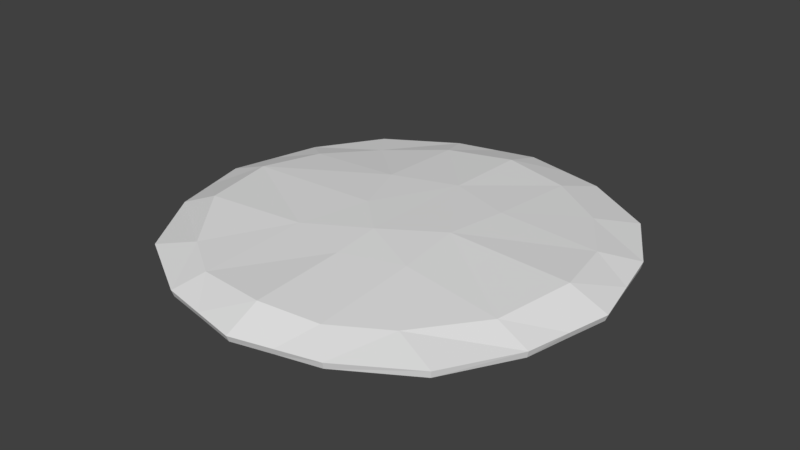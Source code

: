# Source: The_beets.blend  (saved by Blender 2.79.0; exported with 4.5.12 LTS)
import bpy
from mathutils import Matrix  # noqa: F401  (used for matrix-valued properties, if any)

bpy.ops.wm.read_factory_settings(use_empty=True)
scene = bpy.context.scene
scene.name = 'Scene'

# ---- collections
col_collection_1 = bpy.data.collections.new('Collection 1'); scene.collection.children.link(col_collection_1)

# ---- world
world_world = bpy.data.worlds.new('World'); scene.world = world_world
world_world.color = (0.05088, 0.05088, 0.05088)
world_world.use_sun_shadow = False
world_world.sun_shadow_jitter_overblur = 0.0
world_world.cycles.sampling_method = 'MANUAL'

# ---- meshes
me_plane_001 = bpy.data.meshes.new('Plane.001')
me_plane_001.from_pydata([(4.753, -4.632, -0.02685), (-4.714, 4.836, -0.02685), (4.769, 4.766, -0.02685), (6.556, -0.04317, -0.02685), (-0.1019, 6.717, -0.02685), (0.03941, -1.14, 0.6045), (5.91, 2.855, -0.02685), (-0.04173, 5.361, 0.3624), (5.965, -2.583, -0.02685), (2.552, 6.118, -0.02685), (5.406, 0.004258, 0.4219), (3.83, 3.76, 0.2279), (3.419, -4.152, 0.2577), (-2.59, 6.122, -0.02685), (-3.894, 3.73, 0.1634), (6.261, -1.313, -0.02685), (4.9, -2.33, 0.2988), (6.233, 1.406, -0.02685), (-0.0001984, 2.643, 0.482), (4.969, 2.051, 0.2908), (-1.346, 6.419, -0.02685), (-1.216, 0.04273, 0.5764), (-2.123, 4.925, 0.2613), (-1.975, 1.958, 0.4916), (1.225, 6.417, -0.02685), (1.717, 0.006791, 0.5789), (2.04, 4.945, 0.2604), (1.891, -2.029, 0.5054), (1.965, 1.969, 0.4917), (4.72, -4.603, -0.2302), (-4.695, 4.815, -0.2329), (4.742, 4.74, -0.2314), (6.481, -0.04252, -0.2206), (-0.1013, 6.66, -0.2268), (0.03983, -1.135, 0.3965), (5.865, 2.832, -0.2287), (-0.04177, 5.327, 0.1572), (5.913, -2.56, -0.2269), (2.534, 6.078, -0.2301), (5.362, 0.00349, 0.2186), (3.807, 3.737, 0.02246), (3.395, -4.124, 0.053), (-2.571, 6.084, -0.2305), (-3.873, 3.707, -0.04218), (6.194, -1.293, -0.223), (4.863, -2.306, 0.09547), (6.169, 1.386, -0.2236), (-0.0001984, 2.632, 0.2743), (4.935, 2.031, 0.08654), (-1.33, 6.369, -0.2281), (-1.212, 0.04025, 0.3685), (-2.103, 4.896, 0.05629), (-1.966, 1.946, 0.2841), (1.21, 6.366, -0.2279), (1.711, 0.004975, 0.3711), (2.024, 4.916, 0.05522), (1.882, -2.018, 0.2979), (1.957, 1.957, 0.2842)], [], [(11, 2, 9), (7, 20, 22), (10, 17, 19), (12, 0, 8), (18, 22, 23), (16, 8, 15), (27, 12, 16), (25, 19, 28), (26, 9, 24), (25, 16, 10), (10, 15, 3), (28, 11, 26), (21, 18, 23), (19, 6, 11), (22, 13, 14), (18, 26, 7), (5, 27, 25), (7, 24, 4), (18, 25, 28), (11, 6, 2), (7, 4, 20), (10, 3, 17), (18, 7, 22), (16, 12, 8), (25, 10, 19), (26, 11, 9), (14, 13, 1), (25, 27, 16), (10, 16, 15), (28, 19, 11), (21, 5, 18), (19, 17, 6), (23, 22, 14), (22, 20, 13), (18, 28, 26), (7, 26, 24), (18, 5, 25), (40, 38, 31), (36, 51, 49), (39, 48, 46), (41, 37, 29), (47, 52, 51), (45, 44, 37), (56, 45, 41), (54, 57, 48), (55, 53, 38), (54, 39, 45), (39, 32, 44), (57, 55, 40), (50, 52, 47), (48, 40, 35), (51, 43, 42), (47, 36, 55), (34, 54, 56), (36, 33, 53), (47, 57, 54), (40, 31, 35), (36, 49, 33), (39, 46, 32), (47, 51, 36), (45, 37, 41), (54, 48, 39), (55, 38, 40), (43, 30, 42), (54, 45, 56), (39, 44, 45), (57, 40, 48), (50, 47, 34), (48, 35, 46), (52, 43, 51), (51, 42, 49), (47, 55, 57), (36, 53, 55), (47, 54, 34), (2, 6, 35, 31), (1, 13, 42, 30), (3, 15, 44, 32), (4, 24, 53, 33), (6, 17, 46, 35), (8, 0, 29, 37), (9, 2, 31, 38), (13, 20, 49, 42), (15, 8, 37, 44), (17, 3, 32, 46), (20, 4, 33, 49), (24, 9, 38, 53)])
_uv = me_plane_001.uv_layers.new(name='UVMap')
_uv.uv.foreach_set('vector', [0.7041, 0.1408, 0.763, 0.0506, 0.9052, 0.1913, 0.893, 0.4004, 0.9999, 0.478, 0.8996, 0.5629, 0.3959, 0.09554, 0.4842, 0.001811, 0.5555, 0.08822, 0.1231, 0.3175, 0.06055, 0.2259, 0.1905, 0.09709, 0.6907, 0.4468, 0.8996, 0.5629, 0.6758, 0.6058, 0.2319, 0.1744, 0.1905, 0.09709, 0.2798, 0.05036, 0.3097, 0.3922, 0.1231, 0.3175, 0.2319, 0.1744, 0.4637, 0.3678, 0.5555, 0.08822, 0.6046, 0.3134, 0.8251, 0.2528, 0.9052, 0.1913, 0.9525, 0.285, 0.4637, 0.3678, 0.2319, 0.1744, 0.3959, 0.09554, 0.3959, 0.09554, 0.2798, 0.05036, 0.3697, 0.005109, 0.6046, 0.3134, 0.7041, 0.1408, 0.8251, 0.2528, 0.52, 0.5843, 0.6907, 0.4468, 0.6758, 0.6058, 0.5555, 0.08822, 0.5989, 9.982e-05, 0.7041, 0.1408, 0.8996, 0.5629, 0.9998, 0.5767, 0.8438, 0.7173, 0.6907, 0.4468, 0.8251, 0.2528, 0.893, 0.4004, 0.4096, 0.5129, 0.3097, 0.3922, 0.4637, 0.3678, 0.893, 0.4004, 0.9525, 0.285, 0.999, 0.3792, 0.6907, 0.4468, 0.4637, 0.3678, 0.6046, 0.3134, 0.7041, 0.1408, 0.5989, 9.982e-05, 0.763, 0.0506, 0.893, 0.4004, 0.999, 0.3792, 0.9999, 0.478, 0.3959, 0.09554, 0.3697, 0.005109, 0.4842, 0.001811, 0.6907, 0.4468, 0.893, 0.4004, 0.8996, 0.5629, 0.2319, 0.1744, 0.1231, 0.3175, 0.1905, 0.09709, 0.4637, 0.3678, 0.3959, 0.09554, 0.5555, 0.08822, 0.8251, 0.2528, 0.7041, 0.1408, 0.9052, 0.1913, 0.8438, 0.7173, 0.9998, 0.5767, 0.9423, 0.759, 0.4637, 0.3678, 0.3097, 0.3922, 0.2319, 0.1744, 0.3959, 0.09554, 0.2319, 0.1744, 0.2798, 0.05036, 0.6046, 0.3134, 0.5555, 0.08822, 0.7041, 0.1408, 0.52, 0.5843, 0.4096, 0.5129, 0.6907, 0.4468, 0.5555, 0.08822, 0.4842, 0.001811, 0.5989, 9.982e-05, 0.6758, 0.6058, 0.8996, 0.5629, 0.8438, 0.7173, 0.8996, 0.5629, 0.9999, 0.478, 0.9998, 0.5767, 0.6907, 0.4468, 0.6046, 0.3134, 0.8251, 0.2528, 0.893, 0.4004, 0.8251, 0.2528, 0.9525, 0.285, 0.6907, 0.4468, 0.4096, 0.5129, 0.4637, 0.3678, 0.7041, 0.1408, 0.9052, 0.1913, 0.763, 0.0506, 0.893, 0.4004, 0.8996, 0.5629, 0.9999, 0.478, 0.3959, 0.09554, 0.5555, 0.08822, 0.4842, 0.001811, 0.1231, 0.3175, 0.1905, 0.09709, 0.06055, 0.2259, 0.6907, 0.4468, 0.6758, 0.6058, 0.8996, 0.5629, 0.2319, 0.1744, 0.2798, 0.05036, 0.1905, 0.09709, 0.3097, 0.3922, 0.2319, 0.1744, 0.1231, 0.3175, 0.4637, 0.3678, 0.6046, 0.3134, 0.5555, 0.08822, 0.8251, 0.2528, 0.9525, 0.285, 0.9052, 0.1913, 0.4637, 0.3678, 0.3959, 0.09554, 0.2319, 0.1744, 0.3959, 0.09554, 0.3697, 0.005109, 0.2798, 0.05036, 0.6046, 0.3134, 0.8251, 0.2528, 0.7041, 0.1408, 0.52, 0.5843, 0.6758, 0.6058, 0.6907, 0.4468, 0.5555, 0.08822, 0.7041, 0.1408, 0.5989, 9.982e-05, 0.8996, 0.5629, 0.8438, 0.7173, 0.9998, 0.5767, 0.6907, 0.4468, 0.893, 0.4004, 0.8251, 0.2528, 0.4096, 0.5129, 0.4637, 0.3678, 0.3097, 0.3922, 0.893, 0.4004, 0.999, 0.3792, 0.9525, 0.285, 0.6907, 0.4468, 0.6046, 0.3134, 0.4637, 0.3678, 0.7041, 0.1408, 0.763, 0.0506, 0.5989, 9.982e-05, 0.893, 0.4004, 0.9999, 0.478, 0.999, 0.3792, 0.3959, 0.09554, 0.4842, 0.001811, 0.3697, 0.005109, 0.6907, 0.4468, 0.8996, 0.5629, 0.893, 0.4004, 0.2319, 0.1744, 0.1905, 0.09709, 0.1231, 0.3175, 0.4637, 0.3678, 0.5555, 0.08822, 0.3959, 0.09554, 0.8251, 0.2528, 0.9052, 0.1913, 0.7041, 0.1408, 0.8438, 0.7173, 0.9423, 0.759, 0.9998, 0.5767, 0.4637, 0.3678, 0.2319, 0.1744, 0.3097, 0.3922, 0.3959, 0.09554, 0.2798, 0.05036, 0.2319, 0.1744, 0.6046, 0.3134, 0.7041, 0.1408, 0.5555, 0.08822, 0.52, 0.5843, 0.6907, 0.4468, 0.4096, 0.5129, 0.5555, 0.08822, 0.5989, 9.982e-05, 0.4842, 0.001811, 0.6758, 0.6058, 0.8438, 0.7173, 0.8996, 0.5629, 0.8996, 0.5629, 0.9998, 0.5767, 0.9999, 0.478, 0.6907, 0.4468, 0.8251, 0.2528, 0.6046, 0.3134, 0.893, 0.4004, 0.9525, 0.285, 0.8251, 0.2528, 0.6907, 0.4468, 0.4637, 0.3678, 0.4096, 0.5129, 0.763, 0.0506, 0.5989, 9.982e-05, 0.5989, 9.982e-05, 0.763, 0.0506, 0.9423, 0.759, 0.9998, 0.5767, 0.9998, 0.5767, 0.9423, 0.759, 0.3697, 0.005109, 0.2798, 0.05036, 0.2798, 0.05036, 0.3697, 0.005109, 0.999, 0.3792, 0.9525, 0.285, 0.9525, 0.285, 0.999, 0.3792, 0.5989, 9.982e-05, 0.4842, 0.001811, 0.4842, 0.001811, 0.5989, 9.982e-05, 0.1905, 0.09709, 0.06055, 0.2259, 0.06055, 0.2259, 0.1905, 0.09709, 0.9052, 0.1913, 0.763, 0.0506, 0.763, 0.0506, 0.9052, 0.1913, 0.9998, 0.5767, 0.9999, 0.478, 0.9999, 0.478, 0.9998, 0.5767, 0.2798, 0.05036, 0.1905, 0.09709, 0.1905, 0.09709, 0.2798, 0.05036, 0.4842, 0.001811, 0.3697, 0.005109, 0.3697, 0.005109, 0.4842, 0.001811, 0.9999, 0.478, 0.999, 0.3792, 0.999, 0.3792, 0.9999, 0.478, 0.9525, 0.285, 0.9052, 0.1913, 0.9052, 0.1913, 0.9525, 0.285])
me_plane_001.use_remesh_preserve_volume = False
me_plane_001.use_remesh_preserve_attributes = False
me_plane_001.use_mirror_vertex_groups = False
me_plane_001.update()
me_plane = bpy.data.meshes.new('Plane')
me_plane.from_pydata([(-4.698, -4.701, -0.02685), (4.753, -4.632, -0.02685), (-4.714, 4.836, -0.02685), (-6.703, 0.08758, -0.02685), (0.03941, -1.14, 0.6045), (0.176, -6.564, -0.02685), (-5.984, 2.864, -0.02685), (-6.086, -2.475, -0.02685), (0.126, -5.486, 0.4184), (2.665, -5.93, -0.02685), (3.419, -4.152, 0.2577), (-5.439, 0.07766, 0.416), (-2.448, -6.018, -0.02685), (-3.894, 3.73, 0.1634), (-3.445, -4.268, 0.3007), (0.08032, -2.618, 0.5073), (-6.395, -1.194, -0.02685), (-4.948, -2.297, 0.4558), (-6.344, 1.476, -0.02685), (-4.999, 2.062, 0.289), (-1.136, -6.291, -0.02685), (-1.216, 0.04273, 0.5764), (-2.053, -5.189, 0.2941), (-1.857, -2.031, 0.5038), (-1.975, 1.958, 0.4916), (1.421, -6.247, -0.02685), (1.875, -5.142, 0.2949), (1.891, -2.029, 0.5054), (-4.658, -4.665, -0.2277), (4.72, -4.603, -0.2302), (-4.695, 4.815, -0.2329), (-6.634, 0.08701, -0.2231), (0.03983, -1.135, 0.3965), (0.174, -6.485, -0.2191), (-5.944, 2.841, -0.2296), (-6.015, -2.442, -0.2196), (0.1241, -5.441, 0.2154), (2.639, -5.877, -0.2263), (3.395, -4.124, 0.053), (-5.397, 0.07302, 0.2124), (-2.422, -5.956, -0.2235), (-3.873, 3.707, -0.04218), (-3.421, -4.234, 0.09706), (0.08006, -2.606, 0.2997), (-6.321, -1.179, -0.2209), (-4.906, -2.269, 0.2542), (-6.284, 1.456, -0.2252), (-4.968, 2.038, 0.08487), (-1.117, -6.217, -0.2202), (-1.212, 0.04025, 0.3685), (-2.033, -5.147, 0.0913), (-1.852, -2.022, 0.2961), (-1.966, 1.946, 0.2841), (1.399, -6.177, -0.2217), (1.855, -5.104, 0.09148), (1.882, -2.018, 0.2979)], [], [(23, 4, 21), (20, 8, 22), (26, 9, 10), (0, 14, 7), (19, 6, 18), (13, 2, 6), (16, 11, 3), (7, 17, 16), (22, 15, 23), (11, 18, 3), (11, 24, 19), (14, 23, 17), (12, 22, 14), (24, 13, 19), (23, 11, 17), (8, 25, 26), (15, 26, 27), (23, 15, 4), (10, 9, 1), (20, 5, 8), (27, 26, 10), (26, 25, 9), (0, 12, 14), (19, 13, 6), (16, 17, 11), (7, 14, 17), (22, 8, 15), (11, 19, 18), (11, 21, 24), (14, 22, 23), (12, 20, 22), (23, 21, 11), (4, 15, 27), (8, 5, 25), (15, 8, 26), (51, 49, 32), (48, 50, 36), (54, 38, 37), (28, 35, 42), (47, 46, 34), (41, 34, 30), (44, 31, 39), (35, 44, 45), (50, 51, 43), (39, 31, 46), (39, 47, 52), (42, 45, 51), (40, 42, 50), (52, 47, 41), (51, 45, 39), (36, 54, 53), (43, 55, 54), (51, 32, 43), (38, 29, 37), (48, 36, 33), (55, 38, 54), (54, 37, 53), (28, 42, 40), (47, 34, 41), (44, 39, 45), (35, 45, 42), (50, 43, 36), (39, 46, 47), (39, 52, 49), (42, 51, 50), (40, 50, 48), (51, 39, 49), (32, 55, 43), (36, 53, 33), (43, 54, 36), (0, 7, 35, 28), (1, 9, 37, 29), (3, 18, 46, 31), (5, 20, 48, 33), (6, 2, 30, 34), (7, 16, 44, 35), (9, 25, 53, 37), (12, 0, 28, 40), (16, 3, 31, 44), (18, 6, 34, 46), (20, 12, 40, 48), (25, 5, 33, 53)])
_uv = me_plane.uv_layers.new(name='UVMap')
_uv.uv.foreach_set('vector', [0.3782, 0.6695, 0.4096, 0.5129, 0.52, 0.5843, 0.04419, 0.6972, 0.08713, 0.5864, 0.1475, 0.7425, 0.07855, 0.4508, 0.00165, 0.4056, 0.1231, 0.3175, 0.2299, 0.9323, 0.2412, 0.8289, 0.4194, 0.9956, 0.7382, 0.8291, 0.8181, 0.89, 0.7211, 0.9431, 0.8438, 0.7173, 0.9423, 0.759, 0.8181, 0.89, 0.5214, 0.9966, 0.5981, 0.8957, 0.6234, 0.9951, 0.4194, 0.9956, 0.4148, 0.9009, 0.5214, 0.9966, 0.1475, 0.7425, 0.2994, 0.537, 0.3782, 0.6695, 0.5981, 0.8957, 0.7211, 0.9431, 0.6234, 0.9951, 0.5981, 0.8957, 0.6758, 0.6058, 0.7382, 0.8291, 0.2412, 0.8289, 0.3782, 0.6695, 0.4148, 0.9009, 0.08994, 0.7899, 0.1475, 0.7425, 0.2412, 0.8289, 0.6758, 0.6058, 0.8438, 0.7173, 0.7382, 0.8291, 0.3782, 0.6695, 0.5981, 0.8957, 0.4148, 0.9009, 0.08713, 0.5864, 0.0001005, 0.5048, 0.07855, 0.4508, 0.2994, 0.537, 0.07855, 0.4508, 0.3097, 0.3922, 0.3782, 0.6695, 0.2994, 0.537, 0.4096, 0.5129, 0.1231, 0.3175, 0.00165, 0.4056, 0.06055, 0.2259, 0.04419, 0.6972, 9.982e-05, 0.6038, 0.08713, 0.5864, 0.3097, 0.3922, 0.07855, 0.4508, 0.1231, 0.3175, 0.07855, 0.4508, 0.0001005, 0.5048, 0.00165, 0.4056, 0.2299, 0.9323, 0.08994, 0.7899, 0.2412, 0.8289, 0.7382, 0.8291, 0.8438, 0.7173, 0.8181, 0.89, 0.5214, 0.9966, 0.4148, 0.9009, 0.5981, 0.8957, 0.4194, 0.9956, 0.2412, 0.8289, 0.4148, 0.9009, 0.1475, 0.7425, 0.08713, 0.5864, 0.2994, 0.537, 0.5981, 0.8957, 0.7382, 0.8291, 0.7211, 0.9431, 0.5981, 0.8957, 0.52, 0.5843, 0.6758, 0.6058, 0.2412, 0.8289, 0.1475, 0.7425, 0.3782, 0.6695, 0.08994, 0.7899, 0.04419, 0.6972, 0.1475, 0.7425, 0.3782, 0.6695, 0.52, 0.5843, 0.5981, 0.8957, 0.4096, 0.5129, 0.2994, 0.537, 0.3097, 0.3922, 0.08713, 0.5864, 9.982e-05, 0.6038, 0.0001005, 0.5048, 0.2994, 0.537, 0.08713, 0.5864, 0.07855, 0.4508, 0.3782, 0.6695, 0.52, 0.5843, 0.4096, 0.5129, 0.04419, 0.6972, 0.1475, 0.7425, 0.08713, 0.5864, 0.07855, 0.4508, 0.1231, 0.3175, 0.00165, 0.4056, 0.2299, 0.9323, 0.4194, 0.9956, 0.2412, 0.8289, 0.7382, 0.8291, 0.7211, 0.9431, 0.8181, 0.89, 0.8438, 0.7173, 0.8181, 0.89, 0.9423, 0.759, 0.5214, 0.9966, 0.6234, 0.9951, 0.5981, 0.8957, 0.4194, 0.9956, 0.5214, 0.9966, 0.4148, 0.9009, 0.1475, 0.7425, 0.3782, 0.6695, 0.2994, 0.537, 0.5981, 0.8957, 0.6234, 0.9951, 0.7211, 0.9431, 0.5981, 0.8957, 0.7382, 0.8291, 0.6758, 0.6058, 0.2412, 0.8289, 0.4148, 0.9009, 0.3782, 0.6695, 0.08994, 0.7899, 0.2412, 0.8289, 0.1475, 0.7425, 0.6758, 0.6058, 0.7382, 0.8291, 0.8438, 0.7173, 0.3782, 0.6695, 0.4148, 0.9009, 0.5981, 0.8957, 0.08713, 0.5864, 0.07855, 0.4508, 0.0001005, 0.5048, 0.2994, 0.537, 0.3097, 0.3922, 0.07855, 0.4508, 0.3782, 0.6695, 0.4096, 0.5129, 0.2994, 0.537, 0.1231, 0.3175, 0.06055, 0.2259, 0.00165, 0.4056, 0.04419, 0.6972, 0.08713, 0.5864, 9.982e-05, 0.6038, 0.3097, 0.3922, 0.1231, 0.3175, 0.07855, 0.4508, 0.07855, 0.4508, 0.00165, 0.4056, 0.0001005, 0.5048, 0.2299, 0.9323, 0.2412, 0.8289, 0.08994, 0.7899, 0.7382, 0.8291, 0.8181, 0.89, 0.8438, 0.7173, 0.5214, 0.9966, 0.5981, 0.8957, 0.4148, 0.9009, 0.4194, 0.9956, 0.4148, 0.9009, 0.2412, 0.8289, 0.1475, 0.7425, 0.2994, 0.537, 0.08713, 0.5864, 0.5981, 0.8957, 0.7211, 0.9431, 0.7382, 0.8291, 0.5981, 0.8957, 0.6758, 0.6058, 0.52, 0.5843, 0.2412, 0.8289, 0.3782, 0.6695, 0.1475, 0.7425, 0.08994, 0.7899, 0.1475, 0.7425, 0.04419, 0.6972, 0.3782, 0.6695, 0.5981, 0.8957, 0.52, 0.5843, 0.4096, 0.5129, 0.3097, 0.3922, 0.2994, 0.537, 0.08713, 0.5864, 0.0001005, 0.5048, 9.982e-05, 0.6038, 0.2994, 0.537, 0.07855, 0.4508, 0.08713, 0.5864, 0.2299, 0.9323, 0.4194, 0.9956, 0.4194, 0.9956, 0.2299, 0.9323, 0.06055, 0.2259, 0.00165, 0.4056, 0.00165, 0.4056, 0.06055, 0.2259, 0.6234, 0.9951, 0.7211, 0.9431, 0.7211, 0.9431, 0.6234, 0.9951, 9.982e-05, 0.6038, 0.04419, 0.6972, 0.04419, 0.6972, 9.982e-05, 0.6038, 0.8181, 0.89, 0.9423, 0.759, 0.9423, 0.759, 0.8181, 0.89, 0.4194, 0.9956, 0.5214, 0.9966, 0.5214, 0.9966, 0.4194, 0.9956, 0.00165, 0.4056, 0.0001005, 0.5048, 0.0001005, 0.5048, 0.00165, 0.4056, 0.08994, 0.7899, 0.2299, 0.9323, 0.2299, 0.9323, 0.08994, 0.7899, 0.5214, 0.9966, 0.6234, 0.9951, 0.6234, 0.9951, 0.5214, 0.9966, 0.7211, 0.9431, 0.8181, 0.89, 0.8181, 0.89, 0.7211, 0.9431, 0.04419, 0.6972, 0.08994, 0.7899, 0.08994, 0.7899, 0.04419, 0.6972, 0.0001005, 0.5048, 9.982e-05, 0.6038, 9.982e-05, 0.6038, 0.0001005, 0.5048])
_uv.active_render = True
_uv = me_plane.uv_layers.new(name='UVMap.001')
_uv.uv.foreach_set('vector', [0.3782, 0.6695, 0.4096, 0.5129, 0.52, 0.5843, 0.04419, 0.6972, 0.08713, 0.5864, 0.1475, 0.7425, 0.07855, 0.4508, 0.00165, 0.4056, 0.1231, 0.3175, 0.2299, 0.9323, 0.2412, 0.8289, 0.4194, 0.9956, 0.7382, 0.8291, 0.8181, 0.89, 0.7211, 0.9431, 0.8438, 0.7173, 0.9423, 0.759, 0.8181, 0.89, 0.5214, 0.9966, 0.5981, 0.8957, 0.6234, 0.9951, 0.4194, 0.9956, 0.4148, 0.9009, 0.5214, 0.9966, 0.1475, 0.7425, 0.2994, 0.537, 0.3782, 0.6695, 0.5981, 0.8957, 0.7211, 0.9431, 0.6234, 0.9951, 0.5981, 0.8957, 0.6758, 0.6058, 0.7382, 0.8291, 0.2412, 0.8289, 0.3782, 0.6695, 0.4148, 0.9009, 0.08994, 0.7899, 0.1475, 0.7425, 0.2412, 0.8289, 0.6758, 0.6058, 0.8438, 0.7173, 0.7382, 0.8291, 0.3782, 0.6695, 0.5981, 0.8957, 0.4148, 0.9009, 0.08713, 0.5864, 0.0001005, 0.5048, 0.07855, 0.4508, 0.2994, 0.537, 0.07855, 0.4508, 0.3097, 0.3922, 0.3782, 0.6695, 0.2994, 0.537, 0.4096, 0.5129, 0.1231, 0.3175, 0.00165, 0.4056, 0.06055, 0.2259, 0.04419, 0.6972, 9.982e-05, 0.6038, 0.08713, 0.5864, 0.3097, 0.3922, 0.07855, 0.4508, 0.1231, 0.3175, 0.07855, 0.4508, 0.0001005, 0.5048, 0.00165, 0.4056, 0.2299, 0.9323, 0.08994, 0.7899, 0.2412, 0.8289, 0.7382, 0.8291, 0.8438, 0.7173, 0.8181, 0.89, 0.5214, 0.9966, 0.4148, 0.9009, 0.5981, 0.8957, 0.4194, 0.9956, 0.2412, 0.8289, 0.4148, 0.9009, 0.1475, 0.7425, 0.08713, 0.5864, 0.2994, 0.537, 0.5981, 0.8957, 0.7382, 0.8291, 0.7211, 0.9431, 0.5981, 0.8957, 0.52, 0.5843, 0.6758, 0.6058, 0.2412, 0.8289, 0.1475, 0.7425, 0.3782, 0.6695, 0.08994, 0.7899, 0.04419, 0.6972, 0.1475, 0.7425, 0.3782, 0.6695, 0.52, 0.5843, 0.5981, 0.8957, 0.4096, 0.5129, 0.2994, 0.537, 0.3097, 0.3922, 0.08713, 0.5864, 9.982e-05, 0.6038, 0.0001005, 0.5048, 0.2994, 0.537, 0.08713, 0.5864, 0.07855, 0.4508, 0.3782, 0.6695, 0.52, 0.5843, 0.4096, 0.5129, 0.04419, 0.6972, 0.1475, 0.7425, 0.08713, 0.5864, 0.07855, 0.4508, 0.1231, 0.3175, 0.00165, 0.4056, 0.2299, 0.9323, 0.4194, 0.9956, 0.2412, 0.8289, 0.7382, 0.8291, 0.7211, 0.9431, 0.8181, 0.89, 0.8438, 0.7173, 0.8181, 0.89, 0.9423, 0.759, 0.5214, 0.9966, 0.6234, 0.9951, 0.5981, 0.8957, 0.4194, 0.9956, 0.5214, 0.9966, 0.4148, 0.9009, 0.1475, 0.7425, 0.3782, 0.6695, 0.2994, 0.537, 0.5981, 0.8957, 0.6234, 0.9951, 0.7211, 0.9431, 0.5981, 0.8957, 0.7382, 0.8291, 0.6758, 0.6058, 0.2412, 0.8289, 0.4148, 0.9009, 0.3782, 0.6695, 0.08994, 0.7899, 0.2412, 0.8289, 0.1475, 0.7425, 0.6758, 0.6058, 0.7382, 0.8291, 0.8438, 0.7173, 0.3782, 0.6695, 0.4148, 0.9009, 0.5981, 0.8957, 0.08713, 0.5864, 0.07855, 0.4508, 0.0001005, 0.5048, 0.2994, 0.537, 0.3097, 0.3922, 0.07855, 0.4508, 0.3782, 0.6695, 0.4096, 0.5129, 0.2994, 0.537, 0.1231, 0.3175, 0.06055, 0.2259, 0.00165, 0.4056, 0.04419, 0.6972, 0.08713, 0.5864, 9.982e-05, 0.6038, 0.3097, 0.3922, 0.1231, 0.3175, 0.07855, 0.4508, 0.07855, 0.4508, 0.00165, 0.4056, 0.0001005, 0.5048, 0.2299, 0.9323, 0.2412, 0.8289, 0.08994, 0.7899, 0.7382, 0.8291, 0.8181, 0.89, 0.8438, 0.7173, 0.5214, 0.9966, 0.5981, 0.8957, 0.4148, 0.9009, 0.4194, 0.9956, 0.4148, 0.9009, 0.2412, 0.8289, 0.1475, 0.7425, 0.2994, 0.537, 0.08713, 0.5864, 0.5981, 0.8957, 0.7211, 0.9431, 0.7382, 0.8291, 0.5981, 0.8957, 0.6758, 0.6058, 0.52, 0.5843, 0.2412, 0.8289, 0.3782, 0.6695, 0.1475, 0.7425, 0.08994, 0.7899, 0.1475, 0.7425, 0.04419, 0.6972, 0.3782, 0.6695, 0.5981, 0.8957, 0.52, 0.5843, 0.4096, 0.5129, 0.3097, 0.3922, 0.2994, 0.537, 0.08713, 0.5864, 0.0001005, 0.5048, 9.982e-05, 0.6038, 0.2994, 0.537, 0.07855, 0.4508, 0.08713, 0.5864, 0.2299, 0.9323, 0.4194, 0.9956, 0.4194, 0.9956, 0.2299, 0.9323, 0.06055, 0.2259, 0.00165, 0.4056, 0.00165, 0.4056, 0.06055, 0.2259, 0.6234, 0.9951, 0.7211, 0.9431, 0.7211, 0.9431, 0.6234, 0.9951, 9.982e-05, 0.6038, 0.04419, 0.6972, 0.04419, 0.6972, 9.982e-05, 0.6038, 0.8181, 0.89, 0.9423, 0.759, 0.9423, 0.759, 0.8181, 0.89, 0.4194, 0.9956, 0.5214, 0.9966, 0.5214, 0.9966, 0.4194, 0.9956, 0.00165, 0.4056, 0.0001005, 0.5048, 0.0001005, 0.5048, 0.00165, 0.4056, 0.08994, 0.7899, 0.2299, 0.9323, 0.2299, 0.9323, 0.08994, 0.7899, 0.5214, 0.9966, 0.6234, 0.9951, 0.6234, 0.9951, 0.5214, 0.9966, 0.7211, 0.9431, 0.8181, 0.89, 0.8181, 0.89, 0.7211, 0.9431, 0.04419, 0.6972, 0.08994, 0.7899, 0.08994, 0.7899, 0.04419, 0.6972, 0.0001005, 0.5048, 9.982e-05, 0.6038, 9.982e-05, 0.6038, 0.0001005, 0.5048])
me_plane.use_remesh_preserve_volume = False
me_plane.use_remesh_preserve_attributes = False
me_plane.use_mirror_vertex_groups = False
me_plane.update()

# ---- objects
ob_plane_001 = bpy.data.objects.new('Plane.001', me_plane_001)
ob_plane = bpy.data.objects.new('Plane', me_plane)

# ---- transforms, parenting, visibility, modifiers, constraints
ob_plane_001.location = (0.0, 0.0, 0.0)
ob_plane_001.lineart.crease_threshold = 0.0
ob_plane.location = (0.0, 0.0, 0.0)
ob_plane.lineart.crease_threshold = 0.0

# ---- collection membership
col_collection_1.objects.link(ob_plane_001)
col_collection_1.objects.link(ob_plane)

# ---- scene / render settings (as saved in the file)
scene.frame_start = 1; scene.frame_end = 250; scene.frame_set(1)
scene.render.engine = 'BLENDER_EEVEE_NEXT'
scene.render.resolution_percentage = 50
scene.render.dither_intensity = 0.0
scene.cycles.use_denoising = False
scene.cycles.samples = 128
scene.cycles.sampling_pattern = 'TABULATED_SOBOL'
scene.cycles.use_adaptive_sampling = False
scene.cycles.use_light_tree = False
scene.cycles.blur_glossy = 0.0
scene.cycles.sample_clamp_indirect = 0.0
scene.view_settings.view_transform = 'Standard'
bpy.context.view_layer.update()

# ---- added for rendering (the .blend has no active camera and no usable light): camera, sun
cam_auto = bpy.data.cameras.new('AutoCamera')
cam_auto.lens = 50.0
cam_auto.sensor_width = 36.0
cam_auto.clip_end = 1000.0
ob_auto_camera = bpy.data.objects.new('AutoCamera', cam_auto)
scene.collection.objects.link(ob_auto_camera)
ob_auto_camera.location = (17.3075, -20.7806, 14.0905)
ob_auto_camera.rotation_euler = (1.09748, -7.21219e-08, 0.694738)
scene.camera = ob_auto_camera
light_auto_sun = bpy.data.lights.new('AutoSun', 'SUN')
light_auto_sun.energy = 3.0
light_auto_sun.angle = 0.0523599
ob_auto_sun = bpy.data.objects.new('AutoSun', light_auto_sun)
scene.collection.objects.link(ob_auto_sun)
ob_auto_sun.rotation_euler = (0.872665, 0.174533, 0.523599)
bpy.context.view_layer.update()
